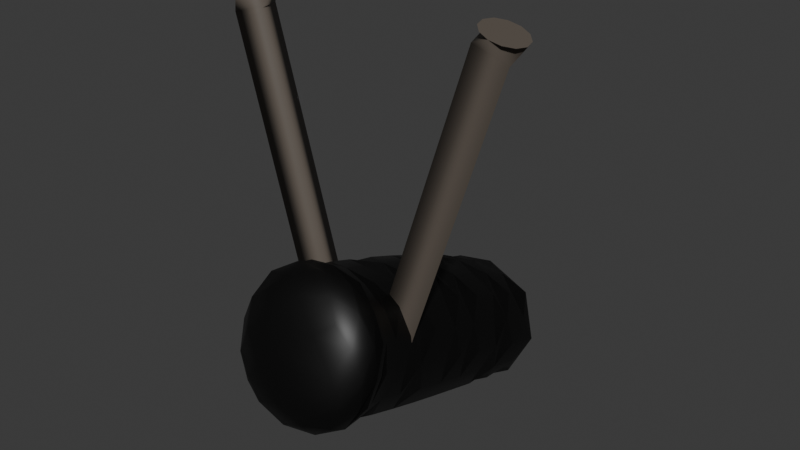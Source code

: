 # Source: Lights.blend  (saved by Blender 4.1.24; exported with 4.5.12 LTS)
import bpy
from mathutils import Matrix  # noqa: F401  (used for matrix-valued properties, if any)

bpy.ops.wm.read_factory_settings(use_empty=True)
scene = bpy.context.scene
scene.name = 'Scene'

# ---- collections
col_collection = bpy.data.collections.new('Collection'); scene.collection.children.link(col_collection)

# ---- materials (node trees are filled in below, after node groups)
mat_material_027 = bpy.data.materials.new('Material.027')
mat_material_027.use_transparent_shadow = False
mat_material_026 = bpy.data.materials.new('Material.026')
mat_material_026.use_transparent_shadow = False

# ---- material node trees
mat_material_027.use_nodes = True; mat_material_027.node_tree.nodes.clear()
_N = mat_material_027.node_tree.nodes; _L = mat_material_027.node_tree.links
n0 = _N.new('ShaderNodeBsdfPrincipled'); n0.name = 'Principled BSDF'; n0.location = (10, 300)
n0.inputs[0].default_value = (0.1144, 0.09531, 0.07819, 1.0)
n1 = _N.new('ShaderNodeOutputMaterial'); n1.name = 'Material Output'; n1.location = (300, 300)
_L.new(n0.outputs[0], n1.inputs[0])
n1.is_active_output = True
mat_material_026.use_nodes = True; mat_material_026.node_tree.nodes.clear()
_N = mat_material_026.node_tree.nodes; _L = mat_material_026.node_tree.links
n0 = _N.new('ShaderNodeBsdfPrincipled'); n0.name = 'Principled BSDF'; n0.location = (10, 300)
n0.inputs[0].default_value = (0.0, 0.0, 0.0, 1.0)
n1 = _N.new('ShaderNodeOutputMaterial'); n1.name = 'Material Output'; n1.location = (300, 300)
_L.new(n0.outputs[0], n1.inputs[0])
n1.is_active_output = True

# ---- world
world_world = bpy.data.worlds.new('World'); scene.world = world_world
world_world.use_nodes = True; world_world.node_tree.nodes.clear()
_N = world_world.node_tree.nodes; _L = world_world.node_tree.links
n0 = _N.new('ShaderNodeOutputWorld'); n0.name = 'World Output'; n0.location = (300, 300)
n1 = _N.new('ShaderNodeBackground'); n1.name = 'Background'; n1.location = (10, 300)
n1.inputs[0].default_value = (0.05088, 0.05088, 0.05088, 1.0)
_L.new(n1.outputs[0], n0.inputs[0])
n0.is_active_output = True
world_world.color = (0.05088, 0.05088, 0.05088)
world_world.use_sun_shadow = False
world_world.sun_shadow_jitter_overblur = 0.0

# ---- meshes
me_nurbspath_001 = bpy.data.meshes.new('NurbsPath.001')
me_nurbspath_001.from_pydata([(3.475, 3.384, 8.671), (3.293, 3.193, 8.731), (3.227, 2.931, 8.752), (3.293, 2.67, 8.731), (3.475, 2.479, 8.671), (3.724, 2.409, 8.59), (3.972, 2.479, 8.509), (4.154, 2.67, 8.449), (4.221, 2.931, 8.428), (4.154, 3.193, 8.449), (3.972, 3.384, 8.509), (3.724, 3.454, 8.59), (0.6519, 3.384, 0.03029), (0.47, 3.193, 0.08972), (0.4035, 2.931, 0.1115), (0.47, 2.67, 0.08972), (0.6519, 2.479, 0.03029), (0.9003, 2.409, -0.05088), (1.149, 2.479, -0.132), (1.331, 2.67, -0.1915), (1.397, 2.931, -0.2132), (1.331, 3.193, -0.1915), (1.149, 3.384, -0.132), (0.9003, 3.454, -0.05088), (-3.034, 3.384, 8.192), (-3.218, 3.193, 8.14), (-3.285, 2.931, 8.121), (-3.218, 2.67, 8.14), (-3.034, 2.479, 8.192), (-2.782, 2.409, 8.263), (-2.531, 2.479, 8.334), (-2.346, 2.67, 8.386), (-2.279, 2.931, 8.404), (-2.346, 3.193, 8.386), (-2.531, 3.384, 8.334), (-2.782, 3.454, 8.263), (-0.5708, 3.384, -0.5584), (-0.7549, 3.193, -0.6102), (-0.8223, 2.931, -0.6292), (-0.7549, 2.67, -0.6102), (-0.5708, 2.479, -0.5584), (-0.3192, 2.409, -0.4875), (-0.06762, 2.479, -0.4167), (0.1165, 2.67, -0.3649), (0.184, 2.931, -0.3459), (0.1165, 3.193, -0.3649), (-0.06762, 3.384, -0.4167), (-0.3192, 3.454, -0.4875), (-0.5708, 3.384, -0.5584), (-0.8223, 2.931, -0.6292), (-0.5708, 2.479, -0.5584), (-0.06762, 2.479, -0.4167), (0.184, 2.931, -0.3459), (-0.06762, 3.384, -0.4167), (-0.8073, 3.193, -0.424), (-0.8073, 2.67, -0.424), (-0.3716, 2.409, -0.3014), (0.06414, 2.67, -0.1787), (0.06414, 3.193, -0.1787), (-0.3716, 3.454, -0.3014), (-0.9121, 3.193, -0.05166), (-0.4764, 2.409, 0.07099), (-0.04067, 3.193, 0.1936), (-1.017, 2.67, 0.3207), (-0.1455, 2.67, 0.566), (-0.5812, 3.454, 0.4433), (-1.227, 2.67, 1.065), (-0.3551, 2.67, 1.311), (-0.7908, 3.454, 1.188), (-1.436, 2.67, 1.81), (-0.5647, 2.67, 2.055), (-1.0, 3.454, 1.933), (-1.646, 2.67, 2.555), (-0.7743, 2.67, 2.8), (-1.21, 3.454, 2.677), (-1.855, 2.67, 3.3), (-0.984, 2.67, 3.545), (-1.42, 3.454, 3.422), (-2.065, 2.67, 4.044), (-1.194, 2.67, 4.29), (-1.629, 3.454, 4.167), (-2.275, 2.67, 4.789), (-1.403, 2.67, 5.034), (-1.839, 3.454, 4.912), (-2.484, 2.67, 5.534), (-1.613, 2.67, 5.779), (-2.049, 3.454, 5.656), (-2.694, 2.67, 6.278), (-1.822, 2.67, 6.524), (-2.258, 3.454, 6.401), (-2.904, 2.67, 7.023), (-2.032, 2.67, 7.268), (-2.468, 3.454, 7.146), (-3.113, 2.67, 7.768), (-2.242, 2.67, 8.013), (-2.677, 3.454, 7.891), (-3.218, 3.193, 8.14), (-2.782, 2.409, 8.263), (-2.346, 3.193, 8.386), (0.6519, 3.384, 0.03029), (0.4035, 2.931, 0.1115), (0.6519, 2.479, 0.03029), (1.149, 2.479, -0.132), (1.397, 2.931, -0.2132), (1.149, 3.384, -0.132), (0.5301, 3.193, 0.2736), (0.5301, 2.67, 0.2736), (0.9604, 2.409, 0.133), (1.391, 2.67, -0.007624), (1.391, 3.193, -0.007624), (0.9604, 3.454, 0.133), (0.6503, 3.193, 0.6413), (1.081, 2.409, 0.5007), (1.511, 3.193, 0.3601), (0.7704, 2.67, 1.009), (1.631, 2.67, 0.7278), (1.201, 3.454, 0.8684), (1.011, 2.67, 1.744), (1.871, 2.67, 1.463), (1.441, 3.454, 1.604), (1.251, 2.67, 2.48), (2.112, 2.67, 2.199), (1.681, 3.454, 2.339), (1.491, 2.67, 3.215), (2.352, 2.67, 2.934), (1.922, 3.454, 3.075), (1.732, 2.67, 3.951), (2.592, 2.67, 3.669), (2.162, 3.454, 3.81), (1.972, 2.67, 4.686), (2.832, 2.67, 4.405), (2.402, 3.454, 4.545), (2.212, 2.67, 5.421), (3.073, 2.67, 5.14), (2.642, 3.454, 5.281), (2.452, 2.67, 6.157), (3.313, 2.67, 5.876), (2.883, 3.454, 6.016), (2.693, 2.67, 6.892), (3.553, 2.67, 6.611), (3.123, 3.454, 6.752), (2.933, 2.67, 7.628), (3.794, 2.67, 7.346), (3.363, 3.454, 7.487), (3.173, 2.67, 8.363), (4.034, 2.67, 8.082), (3.604, 3.454, 8.222), (3.293, 3.193, 8.731), (3.724, 2.409, 8.59), (4.154, 3.193, 8.449), (-0.9256, 4.853, 1.474), (-1.006, 4.047, -0.8977), (1.515, 4.793, 1.412), (1.435, 3.987, -0.96), (-0.8857, 7.621, 0.3606), (-0.9525, 7.103, -1.759), (1.555, 7.561, 0.2983), (1.488, 7.043, -1.822), (-0.9916, 2.215, 2.376), (-1.074, 1.383, -0.06771), (1.497, 2.153, 2.312), (1.414, 1.321, -0.1312), (-1.092, 1.792, 2.591), (-1.179, 0.9147, 0.009467), (1.587, 1.726, 2.523), (1.5, 0.8486, -0.05887), (-0.7981, 0.9471, 2.482), (-0.863, 0.2984, 0.5659), (1.247, 0.8966, 2.43), (1.182, 0.248, 0.5137), (1.41, 2.529, -0.5195), (-1.031, 2.589, -0.4572), (-0.948, 3.421, 1.981), (1.493, 3.361, 1.919), (1.535, 6.143, 0.8802), (1.46, 5.39, -1.354), (-0.9058, 6.203, 0.9425), (-0.9814, 5.45, -1.292), (0.31, 4.974, 1.888), (-1.423, 4.461, 0.3), (0.1994, 3.866, -1.374), (1.933, 4.379, 0.2144), (1.526, 5.477, 1.147), (1.472, 6.113, -1.557), (1.98, 7.291, -0.7733), (0.3474, 7.688, 0.727), (0.2554, 6.976, -2.188), (-1.377, 7.373, -0.6877), (-0.8962, 6.875, 0.6681), (-0.9936, 4.756, -1.098), (0.2682, 2.34, 2.802), (-1.5, 1.81, 1.166), (0.1543, 1.196, -0.5576), (1.922, 1.726, 1.079), (1.402, 1.836, -0.2895), (-1.019, 3.321, -0.6851), (-0.9626, 2.724, 2.202), (1.505, 4.085, 1.672), (0.2641, 1.923, 3.041), (-1.638, 1.366, 1.313), (0.1437, 0.7172, -0.5088), (2.046, 1.275, 1.219), (1.542, 1.927, 2.424), (1.457, 1.071, -0.0926), (-1.127, 1.135, -0.02669), (-1.042, 1.991, 2.49), (0.2303, 0.9236, 2.684), (-1.056, 0.5604, 1.552), (0.1514, 0.1357, 0.3552), (1.437, 0.4989, 1.488), (1.458, 0.4702, 0.1274), (-1.147, 0.5345, 0.1938), (-1.063, 1.371, 2.661), (1.541, 1.307, 2.595), (1.422, 3.26, -0.7474), (-1.045, 1.896, -0.2271), (-0.9365, 4.145, 1.734), (1.484, 2.664, 2.14), (-1.447, 3.017, 0.7735), (1.909, 2.934, 0.6879), (0.288, 3.547, 2.407), (0.1742, 2.403, -0.9455), (1.545, 6.815, 0.6058), (1.447, 4.695, -1.16), (-0.9155, 5.537, 1.21), (-0.9688, 6.173, -1.495), (0.2249, 5.279, -1.742), (0.3288, 6.315, 1.33), (-1.401, 5.838, -0.1628), (1.955, 5.755, -0.2485), (-0.4954, 2.1, -0.6953), (0.8399, 2.067, -0.7294), (0.163, 1.711, -0.7138), (-0.5108, 1.476, -0.489), (0.8351, 1.443, -0.5233), (1.866, 6.3, 0.2387), (1.826, 5.897, -0.9628), (1.966, 6.452, -0.4875), (1.877, 7.021, -0.03463), (1.839, 6.674, -1.203), (-1.271, 5.706, 0.5706), (-1.313, 5.287, -0.6716), (-1.412, 5.158, 0.06769), (-1.282, 5.027, 0.8207), (-1.325, 4.592, -0.4597), (0.9973, 6.592, 1.068), (1.007, 7.276, 0.7727), (0.3379, 6.977, 1.043), (-0.3376, 6.625, 1.102), (-0.3282, 7.309, 0.8067), (0.8897, 4.95, -1.562), (0.877, 4.245, -1.376), (0.2122, 4.579, -1.561), (-0.4453, 4.983, -1.528), (-0.4579, 4.278, -1.342), (1.808, 1.355, 0.4502), (1.854, 1.816, 1.804), (1.984, 1.487, 1.153), (1.871, 1.164, 0.4848), (1.918, 1.639, 1.883), (0.9458, 3.131, 2.39), (-0.3895, 3.164, 2.424), (0.2764, 2.849, 2.627), (0.9407, 2.504, 2.59), (-0.4052, 2.537, 2.624), (1.767, 2.35, 0.1418), (1.812, 2.804, 1.473), (1.902, 2.238, 0.9136), (1.769, 1.725, 0.3458), (1.814, 2.177, 1.675), (-1.316, 2.881, 1.553), (-1.362, 2.427, 0.2216), (-1.463, 2.321, 0.9994), (-1.339, 2.255, 1.755), (-1.384, 1.802, 0.4263), (-0.5911, 0.5932, -0.3036), (0.8811, 0.5568, -0.3411), (0.1397, 0.3387, -0.3004), (-0.5043, 0.2513, 0.06764), (0.7965, 0.2191, 0.03446), (-1.39, 1.896, 1.887), (-1.436, 1.435, 0.5329), (-1.569, 1.575, 1.244), (-1.459, 1.723, 1.969), (-1.506, 1.247, 0.571), (-0.5371, 1.103, -0.3997), (0.8474, 1.069, -0.435), (0.1487, 0.9427, -0.5315), (-0.5704, 0.9045, -0.3923), (0.8712, 0.8689, -0.4291), (0.955, 2.148, 2.736), (-0.4296, 2.182, 2.772), (0.266, 2.12, 2.929), (0.9822, 1.982, 2.846), (-0.4593, 2.018, 2.883), (-0.4365, 0.6756, 2.163), (-0.4774, 0.2677, 0.9571), (0.1885, 0.3872, 1.566), (0.8566, 0.6437, 2.13), (0.8158, 0.2358, 0.9241), (0.9928, 1.675, 2.955), (-0.4794, 1.712, 2.993), (0.2547, 1.489, 3.094), (0.892, 1.174, 2.855), (-0.4088, 1.206, 2.888), (1.902, 0.853, 0.5784), (1.949, 1.33, 1.985), (1.989, 0.8696, 1.351), (1.673, 0.4682, 0.8105), (1.714, 0.883, 2.035), (-1.5, 1.416, 2.073), (-1.548, 0.9382, 0.6664), (-1.595, 0.9581, 1.442), (-1.285, 0.957, 2.112), (-1.327, 0.5423, 0.887), (-1.293, 4.325, 1.071), (-1.337, 3.879, -0.2411), (-1.435, 3.744, 0.5362), (-1.304, 3.605, 1.317), (-1.349, 3.151, -0.01323), (1.79, 3.802, -0.3209), (1.835, 4.248, 0.9908), (1.921, 3.661, 0.4506), (1.778, 3.074, -0.09301), (1.823, 3.527, 1.238), (0.9685, 4.57, 1.894), (-0.3665, 4.603, 1.928), (0.2994, 4.269, 2.157), (0.9574, 3.854, 2.154), (-0.3775, 3.887, 2.188), (-0.4707, 3.557, -1.145), (0.8642, 3.524, -1.179), (0.1866, 3.136, -1.17), (-0.4833, 2.824, -0.9294), (0.8516, 2.791, -0.9635), (0.9168, 6.463, -1.965), (0.9022, 5.649, -1.747), (0.2381, 6.011, -1.932), (-0.4182, 6.496, -1.931), (-0.4327, 5.682, -1.713), (0.9787, 5.263, 1.624), (0.9882, 5.933, 1.348), (0.3197, 5.653, 1.611), (-0.3563, 5.296, 1.658), (-0.3468, 5.966, 1.382), (-1.25, 7.098, 0.04514), (-1.289, 6.751, -1.123), (-1.39, 6.535, -0.4019), (-1.261, 6.377, 0.3185), (-1.302, 5.974, -0.883), (1.846, 4.949, 0.7409), (1.802, 4.515, -0.5395), (1.944, 5.075, -0.01793), (1.856, 5.629, 0.4908), (1.814, 5.209, -0.7514)], [], [(9, 7, 8), (10, 7, 9), (10, 6, 7), (11, 6, 10), (11, 5, 6), (0, 5, 11), (0, 4, 5), (1, 4, 0), (1, 3, 4), (2, 3, 1), (19, 21, 20), (19, 22, 21), (18, 22, 19), (18, 23, 22), (17, 23, 18), (17, 12, 23), (16, 12, 17), (16, 13, 12), (15, 13, 16), (15, 14, 13), (33, 31, 32), (34, 31, 33), (34, 30, 31), (35, 30, 34), (35, 29, 30), (24, 29, 35), (24, 28, 29), (25, 28, 24), (25, 27, 28), (26, 27, 25), (43, 45, 44), (43, 46, 45), (42, 46, 43), (42, 47, 46), (41, 47, 42), (41, 36, 47), (40, 36, 41), (40, 37, 36), (39, 37, 40), (39, 38, 37), (70, 71, 74, 73), (65, 63, 66, 68), (53, 59, 58), (64, 65, 68, 67), (62, 64, 61, 57), (57, 58, 62), (57, 52, 58), (55, 50, 56), (56, 51, 57), (71, 69, 72, 74), (62, 58, 59), (66, 67, 70, 69), (72, 73, 76, 75), (73, 74, 77, 76), (74, 72, 75, 77), (75, 76, 79, 78), (76, 77, 80, 79), (77, 75, 78, 80), (78, 79, 82, 81), (79, 80, 83, 82), (80, 78, 81, 83), (81, 82, 85, 84), (82, 83, 86, 85), (83, 81, 84, 86), (84, 85, 88, 87), (85, 86, 89, 88), (86, 84, 87, 89), (87, 88, 91, 90), (88, 89, 92, 91), (89, 87, 90, 92), (90, 91, 94, 93), (91, 92, 95, 94), (92, 90, 93, 95), (97, 93, 94), (98, 94, 95), (96, 95, 93), (96, 98, 95), (102, 103, 108), (114, 112, 115), (119, 117, 120, 122), (116, 111, 114), (94, 98, 97), (93, 97, 96), (111, 105, 106), (101, 102, 107), (114, 115, 118, 117), (110, 104, 99), (112, 107, 108), (115, 113, 116), (106, 107, 112), (100, 106, 105), (110, 105, 111), (120, 121, 124, 123), (118, 119, 122, 121), (103, 104, 109), (100, 101, 106), (113, 110, 111, 116), (99, 100, 105), (112, 114, 111, 106), (110, 99, 105), (64, 62, 65), (121, 122, 125, 124), (116, 114, 117, 119), (104, 110, 109), (115, 116, 119, 118), (113, 115, 112, 108), (108, 109, 113), (108, 103, 109), (106, 101, 107), (107, 102, 108), (122, 120, 123, 125), (113, 109, 110), (117, 118, 121, 120), (123, 124, 127, 126), (124, 125, 128, 127), (125, 123, 126, 128), (126, 127, 130, 129), (127, 128, 131, 130), (128, 126, 129, 131), (129, 130, 133, 132), (130, 131, 134, 133), (131, 129, 132, 134), (132, 133, 136, 135), (133, 134, 137, 136), (134, 132, 135, 137), (135, 136, 139, 138), (136, 137, 140, 139), (137, 135, 138, 140), (138, 139, 142, 141), (139, 140, 143, 142), (140, 138, 141, 143), (141, 142, 145, 144), (142, 143, 146, 145), (148, 144, 145), (149, 145, 146), (143, 141, 144, 146), (147, 146, 144), (147, 149, 146), (65, 60, 63), (145, 149, 148), (68, 66, 69, 71), (144, 148, 147), (69, 70, 73, 72), (63, 64, 67, 66), (63, 61, 64), (59, 48, 54), (60, 54, 55), (61, 56, 57), (59, 54, 60), (49, 55, 54), (55, 56, 61), (67, 68, 71, 70), (62, 59, 60, 65), (61, 63, 60, 55), (48, 49, 54), (49, 50, 55), (50, 51, 56), (51, 52, 57), (52, 53, 58), (59, 53, 48), (231, 232, 230, 221), (230, 215, 271, 171), (221, 334, 170, 231), (194, 231, 170, 265), (323, 214, 320, 322), (234, 194, 268, 161), (161, 286, 192, 234), (192, 285, 159, 233), (236, 237, 235, 229), (235, 222, 245, 174), (229, 354, 175, 236), (236, 175, 336, 183), (344, 342, 341, 227), (239, 183, 335, 157), (154, 249, 185), (238, 156, 246, 222), (345, 188, 249, 154), (227, 341, 174, 245), (241, 242, 240, 228), (240, 224, 344, 176), (228, 349, 177, 241), (241, 177, 253, 189), (244, 189, 254, 151), (151, 316, 179, 244), (179, 315, 150, 243), (179, 243, 242, 244), (246, 247, 245, 222), (189, 253, 252, 254), (188, 248, 247, 249), (335, 186, 157), (253, 226, 250, 252), (188, 348, 176, 248), (251, 252, 250, 223), (175, 354, 223, 250), (223, 351, 153, 251), (153, 331, 180, 251), (180, 330, 151, 254), (226, 336, 175, 250), (198, 293, 292, 294), (263, 160, 269, 217), (256, 257, 255, 193), (255, 161, 268, 193), (256, 193, 269, 160), (259, 202, 293, 164), (164, 306, 201, 259), (201, 305, 165, 258), (261, 262, 260, 220), (260, 217, 266, 173), (220, 329, 172, 261), (196, 261, 172, 270), (328, 197, 325, 327), (264, 196, 273, 158), (158, 291, 190, 264), (190, 290, 160, 263), (266, 267, 265, 219), (274, 272, 271, 215), (219, 324, 173, 266), (191, 273, 272, 274), (273, 196, 270, 272), (170, 323, 219, 265), (339, 337, 336, 226), (271, 272, 270, 218), (279, 277, 276, 210), (218, 319, 171, 271), (333, 195, 330, 332), (324, 322, 321, 197), (278, 211, 275, 277), (159, 281, 191, 274), (191, 280, 158, 273), (334, 332, 331, 214), (276, 277, 275, 200), (275, 163, 288, 200), (276, 200, 289, 165), (279, 210, 308, 169), (169, 299, 208, 279), (208, 296, 167, 278), (281, 282, 280, 191), (204, 281, 159, 285), (294, 292, 291, 205), (200, 288, 287, 289), (303, 213, 300, 302), (284, 204, 288, 163), (163, 311, 199, 284), (199, 310, 162, 283), (209, 298, 297, 299), (295, 166, 313, 207), (286, 287, 285, 192), (288, 204, 285, 287), (174, 353, 229, 235), (255, 203, 286, 161), (293, 202, 290, 292), (314, 312, 311, 211), (209, 308, 307, 309), (291, 292, 290, 190), (303, 168, 309, 213), (280, 205, 291, 158), (199, 283, 282, 284), (298, 206, 295, 297), (162, 301, 198, 294), (198, 300, 164, 293), (304, 302, 301, 212), (296, 297, 295, 207), (295, 206, 304, 166), (296, 207, 314, 167), (299, 169, 308, 209), (284, 282, 281, 204), (298, 209, 309, 168), (298, 168, 303, 206), (301, 302, 300, 198), (212, 301, 162, 310), (319, 317, 316, 195), (207, 313, 312, 314), (304, 212, 313, 166), (309, 307, 306, 213), (306, 307, 305, 201), (338, 186, 335, 337), (263, 217, 260, 262), (329, 327, 326, 216), (313, 212, 310, 312), (283, 205, 280, 282), (311, 312, 310, 199), (308, 210, 305, 307), (289, 287, 286, 203), (275, 211, 311, 163), (318, 216, 315, 317), (278, 167, 314, 211), (316, 317, 315, 179), (330, 195, 316, 151), (172, 318, 218, 270), (221, 333, 332, 334), (195, 333, 171, 319), (172, 329, 216, 318), (193, 268, 267, 269), (321, 322, 320, 181), (320, 153, 351, 181), (321, 181, 350, 152), (197, 328, 173, 324), (170, 334, 214, 323), (190, 263, 262, 264), (326, 327, 325, 178), (178, 325, 152, 340), (326, 178, 343, 150), (269, 267, 266, 217), (173, 328, 220, 260), (264, 262, 261, 196), (206, 303, 302, 304), (331, 332, 330, 180), (214, 331, 153, 320), (239, 237, 236, 183), (171, 333, 221, 230), (244, 242, 241, 189), (268, 194, 265, 267), (336, 337, 335, 183), (184, 156, 238), (225, 338, 337, 339), (348, 188, 345, 347), (177, 349, 225, 339), (225, 346, 155, 338), (254, 252, 251, 180), (341, 342, 340, 182), (349, 347, 346, 225), (182, 353, 174, 341), (353, 182, 350, 352), (216, 326, 150, 315), (218, 318, 317, 319), (346, 347, 345, 187), (184, 238, 237, 239), (176, 344, 227, 248), (228, 348, 347, 349), (177, 339, 226, 253), (343, 178, 340, 342), (259, 257, 256, 202), (248, 227, 245, 247), (351, 352, 350, 181), (229, 353, 352, 354), (249, 247, 246, 185), (176, 348, 228, 240), (233, 215, 230, 232), (234, 232, 231, 194), (243, 224, 240, 242), (350, 182, 340, 152), (220, 328, 327, 329), (300, 213, 306, 164), (243, 150, 343, 224), (299, 297, 296, 208), (258, 203, 255, 257), (219, 323, 322, 324), (325, 197, 321, 152), (224, 343, 342, 344), (157, 184, 239), (185, 246, 156), (186, 338, 155), (155, 346, 187), (187, 345, 154), (354, 352, 351, 223), (192, 233, 232, 234), (233, 159, 274, 215), (201, 258, 257, 259), (202, 256, 160, 290), (238, 222, 235, 237), (283, 162, 294, 205), (208, 278, 277, 279), (210, 276, 165, 305), (258, 165, 289, 203)])
me_nurbspath_001.polygons.foreach_set('use_smooth', [True] * 364)
me_nurbspath_001.polygons.foreach_set('material_index', [0, 0, 0, 0, 0, 0, 0, 0, 0, 0, 0, 0, 0, 0, 0, 0, 0, 0, 0, 0, 0, 0, 0, 0, 0, 0, 0, 0, 0, 0, 0, 0, 0, 0, 0, 0, 0, 0, 0, 0, 0, 0, 0, 0, 0, 0, 0, 0, 0, 0, 0, 0, 0, 0, 0, 0, 0, 0, 0, 0, 0, 0, 0, 0, 0, 0, 0, 0, 0, 0, 0, 0, 0, 0, 0, 0, 0, 0, 0, 0, 0, 0, 0, 0, 0, 0, 0, 0, 0, 0, 0, 0, 0, 0, 0, 0, 0, 0, 0, 0, 0, 0, 0, 0, 0, 0, 0, 0, 0, 0, 0, 0, 0, 0, 0, 0, 0, 0, 0, 0, 0, 0, 0, 0, 0, 0, 0, 0, 0, 0, 0, 0, 0, 0, 0, 0, 0, 0, 0, 0, 0, 0, 0, 0, 0, 0, 0, 0, 0, 0, 0, 0, 0, 0, 0, 0, 0, 0, 0, 0, 1, 1, 1, 1, 1, 1, 1, 1, 1, 1, 1, 1, 1, 1, 1, 1, 1, 1, 1, 1, 1, 1, 1, 1, 1, 1, 1, 1, 1, 1, 1, 1, 1, 1, 1, 1, 1, 1, 1, 1, 1, 1, 1, 1, 1, 1, 1, 1, 1, 1, 1, 1, 1, 1, 1, 1, 1, 1, 1, 1, 1, 1, 1, 1, 1, 1, 1, 1, 1, 1, 1, 1, 1, 1, 1, 1, 1, 1, 1, 1, 1, 1, 1, 1, 1, 1, 1, 1, 1, 1, 1, 1, 1, 1, 1, 1, 1, 1, 1, 1, 1, 1, 1, 1, 1, 1, 1, 1, 1, 1, 1, 1, 1, 1, 1, 1, 1, 1, 1, 1, 1, 1, 1, 1, 1, 1, 1, 1, 1, 1, 1, 1, 1, 1, 1, 1, 1, 1, 1, 1, 1, 1, 1, 1, 1, 1, 1, 1, 1, 1, 1, 1, 1, 1, 1, 1, 1, 1, 1, 1, 1, 1, 1, 1, 1, 1, 1, 1, 1, 1, 1, 1, 1, 1, 1, 1, 1, 1, 1, 1, 1, 1, 1, 1, 1, 1, 1, 1, 1, 1, 1, 1, 1, 1, 1, 1, 1, 1, 1, 1, 1, 1, 1, 1])
_uv = me_nurbspath_001.uv_layers.new(name='UVMap')
_uv.uv.foreach_set('vector', [0.8182, 0.0, 0.6364, 0.0, 0.7273, 0.0, 0.9091, 0.0, 0.6364, 0.0, 0.8182, 0.0, 0.9091, 0.0, 0.5455, 0.0, 0.6364, 0.0, 1.0, 0.0, 0.5455, 0.0, 0.9091, 0.0, 1.0, 0.0, 0.4545, 0.0, 0.5455, 0.0, 0.0, 0.0, 0.4545, 0.0, 1.0, 0.0, 0.0, 0.0, 0.3636, 0.0, 0.4545, 0.0, 0.09091, 0.0, 0.3636, 0.0, 0.0, 0.0, 0.09091, 0.0, 0.2727, 0.0, 0.3636, 0.0, 0.1818, 0.0, 0.2727, 0.0, 0.09091, 0.0, 0.6364, 0.0, 0.8182, 0.0, 0.7273, 0.0, 0.6364, 0.0, 0.9091, 0.0, 0.8182, 0.0, 0.5455, 0.0, 0.9091, 0.0, 0.6364, 0.0, 0.5455, 0.0, 1.0, 0.0, 0.9091, 0.0, 0.4545, 0.0, 1.0, 0.0, 0.5455, 0.0, 0.4545, 0.0, 0.0, 0.0, 1.0, 0.0, 0.3636, 0.0, 0.0, 0.0, 0.4545, 0.0, 0.3636, 0.0, 0.09091, 0.0, 0.0, 0.0, 0.2727, 0.0, 0.09091, 0.0, 0.3636, 0.0, 0.2727, 0.0, 0.1818, 0.0, 0.09091, 0.0, 0.8182, 0.0, 0.6364, 0.0, 0.7273, 0.0, 0.9091, 0.0, 0.6364, 0.0, 0.8182, 0.0, 0.9091, 0.0, 0.5455, 0.0, 0.6364, 0.0, 1.0, 0.0, 0.5455, 0.0, 0.9091, 0.0, 1.0, 0.0, 0.4545, 0.0, 0.5455, 0.0, 0.0, 0.0, 0.4545, 0.0, 1.0, 0.0, 0.0, 0.0, 0.3636, 0.0, 0.4545, 0.0, 0.09091, 0.0, 0.3636, 0.0, 0.0, 0.0, 0.09091, 0.0, 0.2727, 0.0, 0.3636, 0.0, 0.1818, 0.0, 0.2727, 0.0, 0.09091, 0.0, 0.6364, 0.0, 0.8182, 0.0, 0.7273, 0.0, 0.6364, 0.0, 0.9091, 0.0, 0.8182, 0.0, 0.5455, 0.0, 0.9091, 0.0, 0.6364, 0.0, 0.5455, 0.0, 1.0, 0.0, 0.9091, 0.0, 0.4545, 0.0, 1.0, 0.0, 0.5455, 0.0, 0.4545, 0.0, 0.0, 0.0, 1.0, 0.0, 0.3636, 0.0, 0.0, 0.0, 0.4545, 0.0, 0.3636, 0.0, 0.09091, 0.0, 0.0, 0.0, 0.2727, 0.0, 0.09091, 0.0, 0.3636, 0.0, 0.2727, 0.0, 0.1818, 0.0, 0.09091, 0.0, 0.2766, 0.5833, 0.2766, 0.9167, 0.3617, 0.9167, 0.3617, 0.5833, 0.1064, 0.9167, 0.1064, 0.25, 0.1915, 0.25, 0.1915, 0.9167, 0.0, 0.8333, 0.02128, 0.9167, 0.02128, 0.75, 0.1064, 0.5833, 0.1064, 0.9167, 0.1915, 0.9167, 0.1915, 0.5833, 0.06383, 0.75, 0.1064, 0.5833, 0.06383, 0.4167, 0.02128, 0.5833, 0.02128, 0.5833, 0.02128, 0.75, 0.06383, 0.75, 0.02128, 0.5833, 0.0, 0.6667, 0.02128, 0.75, 0.02128, 0.25, 0.0, 0.3333, 0.02128, 0.4167, 0.02128, 0.4167, 0.0, 0.5, 0.02128, 0.5833, 0.2766, 0.9167, 0.2766, 0.25, 0.3617, 0.25, 0.3617, 0.9167, 0.06383, 0.75, 0.02128, 0.75, 0.02128, 0.9167, 0.1915, 0.25, 0.1915, 0.5833, 0.2766, 0.5833, 0.2766, 0.25, 0.3617, 0.25, 0.3617, 0.5833, 0.4468, 0.5833, 0.4468, 0.25, 0.3617, 0.5833, 0.3617, 0.9167, 0.4468, 0.9167, 0.4468, 0.5833, 0.3617, 0.9167, 0.3617, 0.25, 0.4468, 0.25, 0.4468, 0.9167, 0.4468, 0.25, 0.4468, 0.5833, 0.5319, 0.5833, 0.5319, 0.25, 0.4468, 0.5833, 0.4468, 0.9167, 0.5319, 0.9167, 0.5319, 0.5833, 0.4468, 0.9167, 0.4468, 0.25, 0.5319, 0.25, 0.5319, 0.9167, 0.5319, 0.25, 0.5319, 0.5833, 0.617, 0.5833, 0.617, 0.25, 0.5319, 0.5833, 0.5319, 0.9167, 0.617, 0.9167, 0.617, 0.5833, 0.5319, 0.9167, 0.5319, 0.25, 0.617, 0.25, 0.617, 0.9167, 0.617, 0.25, 0.617, 0.5833, 0.7021, 0.5833, 0.7021, 0.25, 0.617, 0.5833, 0.617, 0.9167, 0.7021, 0.9167, 0.7021, 0.5833, 0.617, 0.9167, 0.617, 0.25, 0.7021, 0.25, 0.7021, 0.9167, 0.7021, 0.25, 0.7021, 0.5833, 0.7872, 0.5833, 0.7872, 0.25, 0.7021, 0.5833, 0.7021, 0.9167, 0.7872, 0.9167, 0.7872, 0.5833, 0.7021, 0.9167, 0.7021, 0.25, 0.7872, 0.25, 0.7872, 0.9167, 0.7872, 0.25, 0.7872, 0.5833, 0.8723, 0.5833, 0.8723, 0.25, 0.7872, 0.5833, 0.7872, 0.9167, 0.8723, 0.9167, 0.8723, 0.5833, 0.7872, 0.9167, 0.7872, 0.25, 0.8723, 0.25, 0.8723, 0.9167, 0.8723, 0.25, 0.8723, 0.5833, 0.9574, 0.5833, 0.9574, 0.25, 0.8723, 0.5833, 0.8723, 0.9167, 0.9574, 0.9167, 0.9574, 0.5833, 0.8723, 0.9167, 0.8723, 0.25, 0.9574, 0.25, 0.9574, 0.9167, 1.0, 0.4167, 0.9574, 0.25, 0.9574, 0.5833, 1.0, 0.75, 0.9574, 0.5833, 0.9574, 0.9167, 1.0, 0.08333, 0.9574, 0.9167, 0.9574, 0.25, 1.0, 0.08333, 1.0, 0.75, 0.9574, 0.9167, 0.0, 0.5, 0.0, 0.6667, 0.02128, 0.5833, 0.1064, 0.25, 0.06383, 0.4167, 0.1064, 0.5833, 0.1915, 0.9167, 0.1915, 0.25, 0.2766, 0.25, 0.2766, 0.9167, 0.1064, 0.9167, 0.06383, 0.08333, 0.1064, 0.25, 0.9574, 0.5833, 1.0, 0.75, 1.0, 0.4167, 0.9574, 0.25, 1.0, 0.4167, 1.0, 0.08333, 0.06383, 0.08333, 0.02128, 0.08333, 0.02128, 0.25, 0.0, 0.3333, 0.0, 0.5, 0.02128, 0.4167, 0.1064, 0.25, 0.1064, 0.5833, 0.1915, 0.5833, 0.1915, 0.25, 0.02128, 0.9167, 0.0, 0.8333, 0.0, 1.0, 0.06383, 0.4167, 0.02128, 0.4167, 0.02128, 0.5833, 0.1064, 0.5833, 0.06383, 0.75, 0.1064, 0.9167, 0.02128, 0.25, 0.02128, 0.4167, 0.06383, 0.4167, 0.0, 0.1667, 0.02128, 0.25, 0.02128, 0.08333, 0.02128, 0.9167, 0.02128, 0.08333, 0.06383, 0.08333, 0.2766, 0.25, 0.2766, 0.5833, 0.3617, 0.5833, 0.3617, 0.25, 0.1915, 0.5833, 0.1915, 0.9167, 0.2766, 0.9167, 0.2766, 0.5833, 0.0, 0.6667, 0.0, 0.8333, 0.02128, 0.75, 0.0, 0.1667, 0.0, 0.3333, 0.02128, 0.25, 0.06383, 0.75, 0.02128, 0.9167, 0.06383, 0.08333, 0.1064, 0.9167, 0.0, 0.0, 0.0, 0.1667, 0.02128, 0.08333, 0.06383, 0.4167, 0.1064, 0.25, 0.06383, 0.08333, 0.02128, 0.25, 0.02128, 0.9167, 0.0, 0.0, 0.02128, 0.08333, 0.1064, 0.5833, 0.06383, 0.75, 0.1064, 0.9167, 0.2766, 0.5833, 0.2766, 0.9167, 0.3617, 0.9167, 0.3617, 0.5833, 0.1064, 0.9167, 0.1064, 0.25, 0.1915, 0.25, 0.1915, 0.9167, 0.0, 0.8333, 0.02128, 0.9167, 0.02128, 0.75, 0.1064, 0.5833, 0.1064, 0.9167, 0.1915, 0.9167, 0.1915, 0.5833, 0.06383, 0.75, 0.1064, 0.5833, 0.06383, 0.4167, 0.02128, 0.5833, 0.02128, 0.5833, 0.02128, 0.75, 0.06383, 0.75, 0.02128, 0.5833, 0.0, 0.6667, 0.02128, 0.75, 0.02128, 0.25, 0.0, 0.3333, 0.02128, 0.4167, 0.02128, 0.4167, 0.0, 0.5, 0.02128, 0.5833, 0.2766, 0.9167, 0.2766, 0.25, 0.3617, 0.25, 0.3617, 0.9167, 0.06383, 0.75, 0.02128, 0.75, 0.02128, 0.9167, 0.1915, 0.25, 0.1915, 0.5833, 0.2766, 0.5833, 0.2766, 0.25, 0.3617, 0.25, 0.3617, 0.5833, 0.4468, 0.5833, 0.4468, 0.25, 0.3617, 0.5833, 0.3617, 0.9167, 0.4468, 0.9167, 0.4468, 0.5833, 0.3617, 0.9167, 0.3617, 0.25, 0.4468, 0.25, 0.4468, 0.9167, 0.4468, 0.25, 0.4468, 0.5833, 0.5319, 0.5833, 0.5319, 0.25, 0.4468, 0.5833, 0.4468, 0.9167, 0.5319, 0.9167, 0.5319, 0.5833, 0.4468, 0.9167, 0.4468, 0.25, 0.5319, 0.25, 0.5319, 0.9167, 0.5319, 0.25, 0.5319, 0.5833, 0.617, 0.5833, 0.617, 0.25, 0.5319, 0.5833, 0.5319, 0.9167, 0.617, 0.9167, 0.617, 0.5833, 0.5319, 0.9167, 0.5319, 0.25, 0.617, 0.25, 0.617, 0.9167, 0.617, 0.25, 0.617, 0.5833, 0.7021, 0.5833, 0.7021, 0.25, 0.617, 0.5833, 0.617, 0.9167, 0.7021, 0.9167, 0.7021, 0.5833, 0.617, 0.9167, 0.617, 0.25, 0.7021, 0.25, 0.7021, 0.9167, 0.7021, 0.25, 0.7021, 0.5833, 0.7872, 0.5833, 0.7872, 0.25, 0.7021, 0.5833, 0.7021, 0.9167, 0.7872, 0.9167, 0.7872, 0.5833, 0.7021, 0.9167, 0.7021, 0.25, 0.7872, 0.25, 0.7872, 0.9167, 0.7872, 0.25, 0.7872, 0.5833, 0.8723, 0.5833, 0.8723, 0.25, 0.7872, 0.5833, 0.7872, 0.9167, 0.8723, 0.9167, 0.8723, 0.5833, 0.7872, 0.9167, 0.7872, 0.25, 0.8723, 0.25, 0.8723, 0.9167, 0.8723, 0.25, 0.8723, 0.5833, 0.9574, 0.5833, 0.9574, 0.25, 0.8723, 0.5833, 0.8723, 0.9167, 0.9574, 0.9167, 0.9574, 0.5833, 1.0, 0.4167, 0.9574, 0.25, 0.9574, 0.5833, 1.0, 0.75, 0.9574, 0.5833, 0.9574, 0.9167, 0.8723, 0.9167, 0.8723, 0.25, 0.9574, 0.25, 0.9574, 0.9167, 1.0, 0.08333, 0.9574, 0.9167, 0.9574, 0.25, 1.0, 0.08333, 1.0, 0.75, 0.9574, 0.9167, 0.1064, 0.9167, 0.06383, 0.08333, 0.1064, 0.25, 0.9574, 0.5833, 1.0, 0.75, 1.0, 0.4167, 0.1915, 0.9167, 0.1915, 0.25, 0.2766, 0.25, 0.2766, 0.9167, 0.9574, 0.25, 1.0, 0.4167, 1.0, 0.08333, 0.2766, 0.25, 0.2766, 0.5833, 0.3617, 0.5833, 0.3617, 0.25, 0.1064, 0.25, 0.1064, 0.5833, 0.1915, 0.5833, 0.1915, 0.25, 0.1064, 0.25, 0.06383, 0.4167, 0.1064, 0.5833, 0.02128, 0.9167, 0.0, 0.0, 0.02128, 0.08333, 0.06383, 0.08333, 0.02128, 0.08333, 0.02128, 0.25, 0.06383, 0.4167, 0.02128, 0.4167, 0.02128, 0.5833, 0.02128, 0.9167, 0.02128, 0.08333, 0.06383, 0.08333, 0.0, 0.1667, 0.02128, 0.25, 0.02128, 0.08333, 0.02128, 0.25, 0.02128, 0.4167, 0.06383, 0.4167, 0.1915, 0.5833, 0.1915, 0.9167, 0.2766, 0.9167, 0.2766, 0.5833, 0.06383, 0.75, 0.02128, 0.9167, 0.06383, 0.08333, 0.1064, 0.9167, 0.06383, 0.4167, 0.1064, 0.25, 0.06383, 0.08333, 0.02128, 0.25, 0.0, 0.0, 0.0, 0.1667, 0.02128, 0.08333, 0.0, 0.1667, 0.0, 0.3333, 0.02128, 0.25, 0.0, 0.3333, 0.0, 0.5, 0.02128, 0.4167, 0.0, 0.5, 0.0, 0.6667, 0.02128, 0.5833, 0.0, 0.6667, 0.0, 0.8333, 0.02128, 0.75, 0.02128, 0.9167, 0.0, 0.8333, 0.0, 1.0, 0.875, 0.5625, 0.875, 0.625, 0.875, 0.6875, 0.875, 0.625, 0.875, 0.6875, 0.625, 1.0, 0.5625, 1.0, 0.875, 0.75, 0.875, 0.625, 0.875, 0.5625, 0.875, 0.5, 0.875, 0.5625, 0.875, 0.5, 0.875, 0.5625, 0.625, 0.25, 0.5625, 0.25, 0.5625, 0.2502, 0.625, 0.25, 0.5625, 0.2545, 0.5, 0.2517, 0.875, 0.5625, 0.625, 0.25, 0.5625, 0.25, 0.875, 0.5, 0.875, 0.5, 0.875, 0.5625, 0.875, 0.625, 0.875, 0.5625, 0.875, 0.625, 0.875, 0.6875, 0.875, 0.75, 0.875, 0.6875, 0.5625, 0.4067, 0.5, 0.4362, 0.4375, 0.4067, 0.5, 0.3756, 0.4375, 0.4067, 0.3129, 0.5, 0.2817, 0.5625, 0.375, 0.3758, 0.5, 0.3756, 0.5625, 0.3445, 0.625, 0.3758, 0.5625, 0.4067, 0.5625, 0.4067, 0.7492, 0.5, 0.7183, 0.5625, 0.625, 0.4379, 0.2195, 0.6875, 0.1896, 0.625, 0.2195, 0.5625, 0.2506, 0.625, 0.5623, 0.4647, 0.6871, 0.5, 0.6603, 0.5627, 0.625, 0.5, 0.375, 0.75, 0.3397, 0.6873, 0.3595, 0.625, 0.4377, 0.4647, 0.375, 0.5, 0.3397, 0.5627, 0.375, 0.4379, 0.4377, 0.7853, 0.3129, 0.75, 0.3397, 0.6873, 0.375, 0.75, 0.2506, 0.625, 0.2195, 0.5625, 0.2508, 0.5, 0.2817, 0.5625, 0.5625, 0.9055, 0.5, 0.9354, 0.4375, 0.9055, 0.5, 0.8744, 0.4375, 0.9055, 0.1879, 0.75, 0.2195, 0.6875, 0.375, 0.8742, 0.5, 0.8744, 0.5625, 0.8433, 0.625, 0.8742, 0.5625, 0.9055, 0.5625, 0.9055, 0.7492, 0.75, 0.7807, 0.6875, 0.625, 0.9371, 0.5625, 0.964, 0.8121, 0.75, 0.8435, 0.6875, 0.625, 1.0, 0.625, 1.0, 0.5625, 0.9955, 0.5, 0.9825, 0.5625, 0.964, 0.5, 0.9825, 0.4375, 0.9955, 0.375, 1.0, 0.4375, 0.964, 0.5, 0.9825, 0.4375, 0.964, 0.5, 0.9354, 0.5625, 0.964, 0.3397, 0.5627, 0.3112, 0.625, 0.2817, 0.5625, 0.3129, 0.5, 0.8121, 0.75, 0.7807, 0.6875, 0.8121, 0.625, 0.8435, 0.6875, 0.3129, 0.75, 0.2817, 0.6875, 0.3112, 0.625, 0.3397, 0.6873, 0.6603, 0.5627, 0.6405, 0.625, 0.625, 0.5, 0.7807, 0.6875, 0.7494, 0.625, 0.7807, 0.5625, 0.8121, 0.625, 0.375, 0.8121, 0.4375, 0.8433, 0.2508, 0.75, 0.2817, 0.6875, 0.8435, 0.5625, 0.8121, 0.625, 0.7807, 0.5625, 0.8121, 0.5, 0.625, 0.3758, 0.5625, 0.3445, 0.8121, 0.5, 0.7807, 0.5625, 0.625, 0.3129, 0.5625, 0.286, 0.875, 0.5, 0.8435, 0.5625, 0.875, 0.5, 0.875, 0.5625, 0.875, 0.625, 0.8435, 0.5625, 0.875, 0.625, 0.875, 0.6875, 0.875, 0.75, 0.8435, 0.6875, 0.7494, 0.625, 0.7183, 0.5625, 0.7492, 0.5, 0.7807, 0.5625, 0.125, 0.625, 0.125, 0.5625, 0.125, 0.625, 0.125, 0.6875, 0.125, 0.5625, 0.375, 0.25, 0.4375, 0.25, 0.125, 0.5, 0.4375, 0.25, 0.5, 0.25, 0.5625, 0.25, 0.5, 0.25, 0.5625, 0.25, 0.625, 0.25, 0.5625, 0.25, 0.5, 0.25, 0.4375, 0.25, 0.5, 0.25, 0.4375, 0.25, 0.375, 0.25, 0.4375, 0.25, 0.125, 0.5, 0.125, 0.5625, 0.375, 0.25, 0.375, 0.25, 0.4375, 0.2497, 0.5, 0.25, 0.4375, 0.25, 0.5, 0.25, 0.5625, 0.2497, 0.625, 0.25, 0.5625, 0.25, 0.125, 0.6875, 0.125, 0.625, 0.125, 0.5625, 0.125, 0.625, 0.125, 0.5625, 0.375, 0.25, 0.4375, 0.25, 0.125, 0.5, 0.125, 0.625, 0.1252, 0.6875, 0.125, 0.75, 0.125, 0.6875, 0.125, 0.75, 0.125, 0.6875, 0.375, 1.0, 0.4375, 1.0, 0.1252, 0.5625, 0.125, 0.5, 0.1295, 0.5625, 0.1267, 0.625, 0.125, 0.6875, 0.375, 1.0, 0.4375, 1.0, 0.125, 0.75, 0.125, 0.75, 0.125, 0.6875, 0.125, 0.625, 0.125, 0.6875, 0.125, 0.625, 0.125, 0.5625, 0.125, 0.5, 0.125, 0.5625, 0.4375, 0.25, 0.5, 0.25, 0.5625, 0.25, 0.5, 0.25, 0.5625, 1.0, 0.5, 1.0, 0.5625, 1.0, 0.625, 1.0, 0.5, 0.25, 0.4375, 0.2502, 0.375, 0.25, 0.4375, 0.25, 0.5, 1.0, 0.4375, 1.0, 0.5, 1.0, 0.5625, 1.0, 0.4375, 1.0, 0.375, 1.0, 0.4375, 1.0, 0.5, 1.0, 0.625, 0.25, 0.5625, 0.2502, 0.5, 0.25, 0.5625, 0.25, 0.7183, 0.6875, 0.6888, 0.625, 0.7183, 0.5625, 0.7494, 0.625, 0.5625, 1.0, 0.5, 1.0, 0.4375, 1.0, 0.5, 1.0, 0.875, 0.5625, 0.875, 0.625, 0.875, 0.5625, 0.875, 0.5, 0.5, 1.0, 0.5625, 0.9998, 0.625, 1.0, 0.5625, 1.0, 0.875, 0.6875, 0.875, 0.75, 0.875, 0.6875, 0.875, 0.625, 0.4375, 0.2502, 0.5, 0.2517, 0.4375, 0.2545, 0.375, 0.25, 0.875, 0.6875, 0.875, 0.75, 0.875, 0.6875, 0.875, 0.625, 0.625, 1.0, 0.5625, 1.0, 0.5, 1.0, 0.5625, 1.0, 0.5, 1.0, 0.4375, 1.0, 0.375, 1.0, 0.4375, 1.0, 0.875, 0.5625, 0.875, 0.625, 0.875, 0.5625, 0.875, 0.5, 0.875, 0.5625, 0.875, 0.625, 0.875, 0.6875, 0.875, 0.625, 0.875, 0.6875, 0.875, 0.75, 0.875, 0.6875, 0.875, 0.625, 0.875, 0.5625, 0.875, 0.625, 0.875, 0.5625, 0.875, 0.5, 0.875, 0.5625, 0.625, 0.25, 0.5625, 0.241, 0.875, 0.5, 0.625, 0.25, 0.5625, 0.1785, 0.875, 0.625, 0.875, 0.5625, 0.625, 0.125, 0.5625, 0.0622, 0.875, 0.75, 0.875, 0.6875, 0.5625, 1.0, 0.5, 1.0, 0.4375, 1.0, 0.5, 1.0, 0.625, 1.0, 0.5625, 1.0, 0.875, 0.75, 0.875, 0.6875, 0.125, 0.6875, 0.125, 0.625, 0.125, 0.6875, 0.125, 0.75, 0.875, 0.625, 0.875, 0.6875, 0.875, 0.625, 0.875, 0.5625, 0.125, 0.5625, 0.125, 0.5, 0.125, 0.5625, 0.125, 0.625, 0.5625, 1.0, 0.875, 0.75, 0.875, 0.6875, 0.625, 1.0, 0.625, 1.0, 0.5625, 1.0, 0.5, 1.0, 0.5625, 1.0, 0.5, 1.0, 0.4375, 1.0, 0.375, 1.0, 0.4375, 1.0, 0.5, 0.2153, 0.4375, 0.1785, 0.5, 0.1215, 0.5625, 0.1785, 0.4375, 0.0622, 0.375, 1.0, 0.4375, 1.0, 0.5, 0.0, 0.875, 0.5625, 0.875, 0.625, 0.875, 0.6875, 0.875, 0.625, 0.875, 0.6875, 0.875, 0.75, 0.875, 0.6875, 0.875, 0.625, 0.375, 0.3758, 0.4375, 0.3445, 0.5, 0.3756, 0.4375, 0.4067, 0.5625, 0.25, 0.875, 0.5, 0.875, 0.5625, 0.625, 0.25, 0.125, 0.5625, 0.125, 0.5, 0.125, 0.5625, 0.125, 0.625, 0.5625, 1.0, 0.5, 1.0, 0.5625, 1.0, 0.625, 1.0, 0.5, 0.2153, 0.5625, 0.241, 0.5, 0.2465, 0.4375, 0.241, 0.125, 0.6875, 0.125, 0.625, 0.125, 0.5625, 0.125, 0.625, 0.125, 0.5625, 0.375, 0.25, 0.4375, 0.241, 0.125, 0.5, 0.4375, 1.0, 0.125, 0.75, 0.125, 0.6875, 0.375, 1.0, 0.5, 1.0, 0.4375, 1.0, 0.5, 1.0, 0.5625, 1.0, 0.4375, 0.1785, 0.375, 0.125, 0.4375, 0.0622, 0.5, 0.1215, 0.125, 0.75, 0.125, 0.6875, 0.125, 0.625, 0.125, 0.6875, 0.125, 0.625, 0.125, 0.5625, 0.125, 0.5, 0.125, 0.5625, 0.125, 0.6875, 0.125, 0.625, 0.125, 0.6875, 0.125, 0.75, 0.5625, 0.0622, 0.5, 0.1215, 0.4375, 0.0622, 0.5, 0.0, 0.4375, 0.0622, 0.125, 0.625, 0.125, 0.6875, 0.375, 0.0, 0.5625, 0.0622, 0.5, 1.0, 0.5625, 1.0, 0.625, 0.0, 0.5625, 0.1785, 0.625, 0.25, 0.5625, 0.241, 0.5, 0.2153, 0.5625, 1.0, 0.5, 1.0, 0.5625, 1.0, 0.625, 1.0, 0.4375, 0.1785, 0.5, 0.2153, 0.4375, 0.241, 0.375, 0.25, 0.4375, 0.1785, 0.125, 0.5, 0.125, 0.5625, 0.375, 0.125, 0.125, 0.6875, 0.125, 0.625, 0.125, 0.5625, 0.125, 0.625, 0.125, 0.75, 0.125, 0.6875, 0.375, 1.0, 0.4375, 1.0, 0.5625, 0.9998, 0.5, 0.9983, 0.5625, 0.9955, 0.625, 1.0, 0.5, 1.0, 0.4375, 1.0, 0.5, 1.0, 0.5625, 1.0, 0.125, 0.6875, 0.375, 1.0, 0.4375, 1.0, 0.125, 0.75, 0.4375, 0.241, 0.5, 0.2465, 0.4375, 0.2497, 0.375, 0.25, 0.4375, 0.2497, 0.5, 0.2465, 0.5625, 0.2497, 0.5, 0.25, 0.6603, 0.6873, 0.6405, 0.625, 0.6603, 0.5627, 0.6888, 0.625, 0.125, 0.5625, 0.125, 0.5, 0.125, 0.5625, 0.125, 0.625, 0.1252, 0.6875, 0.1267, 0.625, 0.1295, 0.6875, 0.125, 0.75, 0.4375, 1.0, 0.375, 1.0, 0.4375, 1.0, 0.5, 1.0, 0.4375, 1.0, 0.375, 1.0, 0.4375, 1.0, 0.5, 1.0, 0.5625, 1.0, 0.5, 1.0, 0.4375, 1.0, 0.5, 1.0, 0.5625, 0.241, 0.625, 0.25, 0.5625, 0.2497, 0.5, 0.2465, 0.875, 0.5625, 0.875, 0.625, 0.875, 0.5625, 0.875, 0.5, 0.875, 0.6875, 0.625, 1.0, 0.5625, 1.0, 0.875, 0.75, 0.4375, 0.9998, 0.375, 1.0, 0.4375, 0.9955, 0.5, 0.9983, 0.875, 0.6875, 0.625, 1.0, 0.5625, 1.0, 0.875, 0.75, 0.5625, 0.9955, 0.5, 0.9983, 0.4375, 0.9955, 0.5, 0.9825, 0.875, 0.6875, 0.625, 1.0, 0.5625, 0.9955, 0.875, 0.75, 0.375, 1.0, 0.4375, 0.9998, 0.5, 1.0, 0.4375, 1.0, 0.875, 0.625, 0.875, 0.6875, 0.875, 0.625, 0.875, 0.5625, 0.875, 0.75, 0.875, 0.6875, 0.625, 1.0, 0.5625, 0.9998, 0.125, 0.75, 0.1252, 0.6875, 0.375, 1.0, 0.4375, 0.9998, 0.5, 0.25, 0.5625, 0.25, 0.5, 0.25, 0.4375, 0.25, 0.4375, 0.2545, 0.5, 0.2517, 0.5625, 0.2545, 0.5, 0.2675, 0.5625, 0.2545, 0.625, 0.25, 0.5625, 0.286, 0.5, 0.2675, 0.4375, 0.2545, 0.5, 0.2675, 0.4375, 0.286, 0.375, 0.25, 0.125, 0.5, 0.1252, 0.5625, 0.375, 0.25, 0.4375, 0.2502, 0.875, 0.5, 0.875, 0.5625, 0.625, 0.25, 0.5625, 0.2502, 0.125, 0.625, 0.125, 0.5625, 0.125, 0.625, 0.125, 0.6875, 0.1295, 0.6875, 0.1267, 0.625, 0.1295, 0.5625, 0.1425, 0.625, 0.1425, 0.625, 0.1295, 0.5625, 0.125, 0.5, 0.161, 0.5625, 0.1295, 0.6875, 0.1425, 0.625, 0.161, 0.6875, 0.125, 0.75, 0.4375, 0.25, 0.5, 0.25, 0.4375, 0.25, 0.375, 0.25, 0.125, 0.5, 0.1252, 0.5625, 0.125, 0.625, 0.125, 0.5625, 0.125, 0.6875, 0.125, 0.625, 0.125, 0.6875, 0.125, 0.75, 0.125, 0.625, 0.125, 0.5625, 0.125, 0.625, 0.125, 0.6875, 0.875, 0.5625, 0.875, 0.625, 0.875, 0.6875, 0.875, 0.625, 0.875, 0.5, 0.875, 0.5625, 0.625, 0.25, 0.5625, 0.2545, 0.5623, 0.4647, 0.5, 0.4362, 0.5625, 0.4067, 0.625, 0.4379, 0.875, 0.75, 0.875, 0.6875, 0.875, 0.625, 0.875, 0.6875, 0.5625, 0.964, 0.5, 0.9354, 0.5625, 0.9055, 0.625, 0.9371, 0.5625, 0.25, 0.625, 0.25, 0.5625, 0.25, 0.5, 0.25, 0.7183, 0.5625, 0.6888, 0.625, 0.6603, 0.5627, 0.6871, 0.5, 0.5, 0.4845, 0.375, 0.5, 0.4377, 0.4647, 0.6871, 0.75, 0.6603, 0.6873, 0.6888, 0.625, 0.7183, 0.6875, 0.4375, 0.8433, 0.375, 0.8121, 0.4377, 0.7853, 0.5, 0.8138, 0.625, 0.8742, 0.5625, 0.8433, 0.6871, 0.75, 0.7183, 0.6875, 0.625, 0.8121, 0.5623, 0.7853, 0.625, 0.75, 0.6603, 0.6873, 0.8435, 0.6875, 0.8121, 0.625, 0.8435, 0.5625, 0.875, 0.625, 0.2195, 0.5625, 0.1896, 0.625, 0.161, 0.5625, 0.1879, 0.5, 0.5625, 0.8433, 0.5, 0.8138, 0.5623, 0.7853, 0.625, 0.8121, 0.375, 0.3129, 0.4375, 0.3445, 0.2508, 0.5, 0.2195, 0.5625, 0.4375, 0.3445, 0.375, 0.3129, 0.4375, 0.286, 0.5, 0.3146, 0.125, 0.75, 0.1295, 0.6875, 0.375, 1.0, 0.4375, 0.9955, 0.5, 1.0, 0.4375, 0.9998, 0.5, 0.9983, 0.5625, 0.9998, 0.5623, 0.7853, 0.5, 0.8138, 0.4377, 0.7853, 0.5, 0.7655, 0.5, 0.4845, 0.4377, 0.4647, 0.5, 0.4362, 0.5623, 0.4647, 0.2508, 0.75, 0.2195, 0.6875, 0.2506, 0.625, 0.2817, 0.6875, 0.5, 0.8744, 0.4375, 0.8433, 0.5, 0.8138, 0.5625, 0.8433, 0.7492, 0.75, 0.7183, 0.6875, 0.7494, 0.625, 0.7807, 0.6875, 0.161, 0.6875, 0.1425, 0.625, 0.161, 0.5625, 0.1896, 0.625, 0.4375, 0.25, 0.5, 0.25, 0.4375, 0.25, 0.375, 0.25, 0.2817, 0.6875, 0.2506, 0.625, 0.2817, 0.5625, 0.3112, 0.625, 0.5625, 0.286, 0.5, 0.3146, 0.4375, 0.286, 0.5, 0.2675, 0.5, 0.3756, 0.4375, 0.3445, 0.5, 0.3146, 0.5625, 0.3445, 0.3397, 0.6873, 0.3112, 0.625, 0.3397, 0.5627, 0.3595, 0.625, 0.375, 0.8742, 0.4375, 0.8433, 0.5, 0.8744, 0.4375, 0.9055, 0.875, 0.6875, 0.875, 0.75, 0.875, 0.6875, 0.875, 0.625, 0.875, 0.5625, 0.875, 0.625, 0.875, 0.5625, 0.875, 0.5, 0.4375, 0.964, 0.375, 0.9371, 0.4375, 0.9055, 0.5, 0.9354, 0.4375, 0.286, 0.1879, 0.5, 0.161, 0.5625, 0.375, 0.25, 0.125, 0.625, 0.1252, 0.5625, 0.1267, 0.625, 0.1252, 0.6875, 0.125, 0.5625, 0.375, 0.25, 0.4375, 0.2497, 0.125, 0.5, 0.4375, 0.964, 0.125, 0.75, 0.161, 0.6875, 0.375, 0.9371, 0.5625, 0.1785, 0.5, 0.1215, 0.5625, 0.0622, 0.625, 0.125, 0.5625, 0.25, 0.625, 0.25, 0.5625, 0.25, 0.5, 0.25, 0.5, 0.25, 0.5625, 0.2502, 0.5, 0.2517, 0.4375, 0.2502, 0.1295, 0.5625, 0.375, 0.25, 0.4375, 0.2545, 0.125, 0.5, 0.1879, 0.75, 0.161, 0.6875, 0.1896, 0.625, 0.2195, 0.6875, 0.625, 0.5, 0.5, 0.4845, 0.5623, 0.4647, 0.3595, 0.625, 0.3397, 0.5627, 0.375, 0.5, 0.6405, 0.625, 0.6603, 0.6873, 0.625, 0.75, 0.625, 0.75, 0.5623, 0.7853, 0.5, 0.7655, 0.5, 0.7655, 0.4377, 0.7853, 0.375, 0.75, 0.5625, 0.3445, 0.5, 0.3146, 0.5625, 0.286, 0.625, 0.3129, 0.875, 0.625, 0.875, 0.6875, 0.875, 0.625, 0.875, 0.5625, 0.875, 0.6875, 0.625, 1.0, 0.5625, 1.0, 0.875, 0.75, 0.5, 0.25, 0.5625, 0.25, 0.5, 0.25, 0.4375, 0.25, 0.375, 0.25, 0.4375, 0.25, 0.125, 0.5, 0.125, 0.5625, 0.4377, 0.4647, 0.375, 0.4379, 0.4375, 0.4067, 0.5, 0.4362, 0.4375, 1.0, 0.125, 0.75, 0.125, 0.6875, 0.375, 1.0, 0.875, 0.625, 0.875, 0.6875, 0.875, 0.625, 0.875, 0.5625, 0.875, 0.5, 0.875, 0.5625, 0.625, 0.25, 0.5625, 0.2497, 0.5625, 0.25, 0.875, 0.5, 0.875, 0.5625, 0.625, 0.25])
me_nurbspath_001.materials.append(mat_material_027)
me_nurbspath_001.materials.append(mat_material_026)
me_nurbspath_001.auto_texspace = False
me_nurbspath_001.update()

# ---- objects
ob_nurbspath_001 = bpy.data.objects.new('NurbsPath.001', me_nurbspath_001)

# ---- transforms, parenting, visibility, modifiers, constraints
ob_nurbspath_001.location = (0.0, 0.0, 0.0)
ob_nurbspath_001.scale = (0.1, 0.1, 0.1)

# ---- collection membership
col_collection.objects.link(ob_nurbspath_001)

# ---- scene / render settings (as saved in the file)
scene.frame_start = 1; scene.frame_end = 250; scene.frame_set(1)
scene.render.engine = 'BLENDER_EEVEE_NEXT'
scene.cycles.sampling_pattern = 'TABULATED_SOBOL'
scene.eevee.ray_tracing_options.trace_max_roughness = 0.0
bpy.context.view_layer.update()

# ---- added for rendering (the .blend has no active camera and no usable light): camera, sun
cam_auto = bpy.data.cameras.new('AutoCamera')
cam_auto.lens = 50.0
cam_auto.sensor_width = 36.0
cam_auto.clip_end = 1000.0
ob_auto_camera = bpy.data.objects.new('AutoCamera', cam_auto)
scene.collection.objects.link(ob_auto_camera)
ob_auto_camera.location = (1.45925, -1.30382, 1.45821)
ob_auto_camera.rotation_euler = (1.09748, -7.21219e-08, 0.694738)
scene.camera = ob_auto_camera
light_auto_sun = bpy.data.lights.new('AutoSun', 'SUN')
light_auto_sun.energy = 3.0
light_auto_sun.angle = 0.0523599
ob_auto_sun = bpy.data.objects.new('AutoSun', light_auto_sun)
scene.collection.objects.link(ob_auto_sun)
ob_auto_sun.rotation_euler = (0.872665, 0.174533, 0.523599)
bpy.context.view_layer.update()
